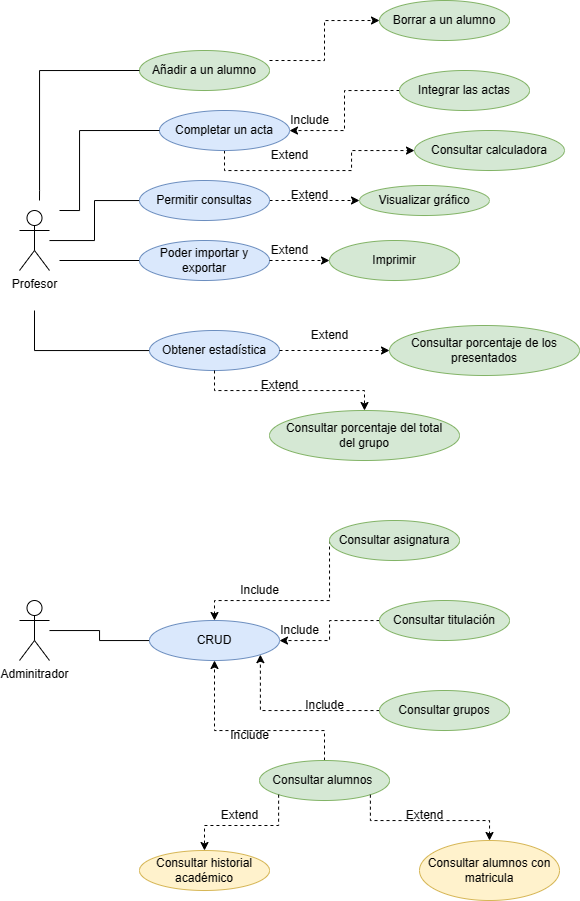

The diagram above was exported from draw.io. Its source (the exported page's mxGraphModel, read from the mxfile embedded in the PNG):
<mxGraphModel dx="1267" dy="531" grid="1" gridSize="10" guides="1" tooltips="1" connect="1" arrows="1" fold="1" page="1" pageScale="1" pageWidth="827" pageHeight="1169" math="0" shadow="0">
  <root>
    <mxCell id="0" />
    <mxCell id="1" parent="0" />
    <mxCell id="_Dul9ds_M0dkgWvbUw24-1" value="Profesor " style="shape=umlActor;verticalLabelPosition=bottom;verticalAlign=top;html=1;outlineConnect=0;" parent="1" vertex="1">
      <mxGeometry x="100" y="320" width="30" height="60" as="geometry" />
    </mxCell>
    <mxCell id="_Dul9ds_M0dkgWvbUw24-12" style="edgeStyle=orthogonalEdgeStyle;rounded=0;orthogonalLoop=1;jettySize=auto;html=1;entryX=0;entryY=0.5;entryDx=0;entryDy=0;dashed=1;endArrow=classic;endFill=1;exitX=1;exitY=0.25;exitDx=0;exitDy=0;exitPerimeter=0;" parent="1" source="_Dul9ds_M0dkgWvbUw24-4" target="_Dul9ds_M0dkgWvbUw24-5" edge="1">
      <mxGeometry relative="1" as="geometry" />
    </mxCell>
    <mxCell id="Hkl5Xw-dPwh_t99S6nWM-20" style="edgeStyle=orthogonalEdgeStyle;rounded=0;orthogonalLoop=1;jettySize=auto;html=1;exitX=0;exitY=0.5;exitDx=0;exitDy=0;dashed=1;endArrow=classic;endFill=1;" edge="1" parent="1" source="_Dul9ds_M0dkgWvbUw24-6" target="_Dul9ds_M0dkgWvbUw24-2">
      <mxGeometry relative="1" as="geometry">
        <mxPoint x="380" y="270" as="targetPoint" />
      </mxGeometry>
    </mxCell>
    <mxCell id="Hkl5Xw-dPwh_t99S6nWM-27" style="edgeStyle=orthogonalEdgeStyle;rounded=0;orthogonalLoop=1;jettySize=auto;html=1;dashed=1;endArrow=classic;endFill=1;" edge="1" parent="1" source="_Dul9ds_M0dkgWvbUw24-2" target="_Dul9ds_M0dkgWvbUw24-22">
      <mxGeometry relative="1" as="geometry">
        <Array as="points">
          <mxPoint x="305" y="280" />
          <mxPoint x="432" y="280" />
          <mxPoint x="432" y="260" />
        </Array>
      </mxGeometry>
    </mxCell>
    <mxCell id="_Dul9ds_M0dkgWvbUw24-2" value="Completar un acta" style="ellipse;whiteSpace=wrap;html=1;fillColor=#dae8fc;strokeColor=#6c8ebf;" parent="1" vertex="1">
      <mxGeometry x="240" y="220" width="130" height="40" as="geometry" />
    </mxCell>
    <mxCell id="Hkl5Xw-dPwh_t99S6nWM-12" style="edgeStyle=orthogonalEdgeStyle;rounded=0;orthogonalLoop=1;jettySize=auto;html=1;endArrow=none;endFill=0;" edge="1" parent="1" source="_Dul9ds_M0dkgWvbUw24-3" target="Hkl5Xw-dPwh_t99S6nWM-1">
      <mxGeometry relative="1" as="geometry" />
    </mxCell>
    <mxCell id="_Dul9ds_M0dkgWvbUw24-3" value="Adminitrador" style="shape=umlActor;verticalLabelPosition=bottom;verticalAlign=top;html=1;outlineConnect=0;" parent="1" vertex="1">
      <mxGeometry x="100" y="710" width="30" height="60" as="geometry" />
    </mxCell>
    <mxCell id="_Dul9ds_M0dkgWvbUw24-4" value="Añadir a un alumno" style="ellipse;whiteSpace=wrap;html=1;fillColor=#d5e8d4;strokeColor=#82b366;" parent="1" vertex="1">
      <mxGeometry x="220" y="160" width="130" height="40" as="geometry" />
    </mxCell>
    <mxCell id="_Dul9ds_M0dkgWvbUw24-5" value="Borrar a un alumno" style="ellipse;whiteSpace=wrap;html=1;fillColor=#d5e8d4;strokeColor=#82b366;" parent="1" vertex="1">
      <mxGeometry x="460" y="110" width="130" height="40" as="geometry" />
    </mxCell>
    <mxCell id="_Dul9ds_M0dkgWvbUw24-6" value="Integrar las actas" style="ellipse;whiteSpace=wrap;html=1;fillColor=#d5e8d4;strokeColor=#82b366;" parent="1" vertex="1">
      <mxGeometry x="480" y="180" width="130" height="40" as="geometry" />
    </mxCell>
    <mxCell id="_Dul9ds_M0dkgWvbUw24-21" style="edgeStyle=orthogonalEdgeStyle;rounded=0;orthogonalLoop=1;jettySize=auto;html=1;entryX=0;entryY=0.5;entryDx=0;entryDy=0;dashed=1;endArrow=classic;endFill=1;" parent="1" source="_Dul9ds_M0dkgWvbUw24-7" target="_Dul9ds_M0dkgWvbUw24-20" edge="1">
      <mxGeometry relative="1" as="geometry" />
    </mxCell>
    <mxCell id="Hkl5Xw-dPwh_t99S6nWM-9" style="edgeStyle=orthogonalEdgeStyle;rounded=0;orthogonalLoop=1;jettySize=auto;html=1;endArrow=none;endFill=0;" edge="1" parent="1" source="_Dul9ds_M0dkgWvbUw24-7" target="_Dul9ds_M0dkgWvbUw24-1">
      <mxGeometry relative="1" as="geometry" />
    </mxCell>
    <mxCell id="_Dul9ds_M0dkgWvbUw24-7" value="Permitir consultas " style="ellipse;whiteSpace=wrap;html=1;fillColor=#dae8fc;strokeColor=#6c8ebf;" parent="1" vertex="1">
      <mxGeometry x="220" y="290" width="130" height="40" as="geometry" />
    </mxCell>
    <mxCell id="Hkl5Xw-dPwh_t99S6nWM-11" style="edgeStyle=orthogonalEdgeStyle;rounded=0;orthogonalLoop=1;jettySize=auto;html=1;endArrow=none;endFill=0;" edge="1" parent="1" source="_Dul9ds_M0dkgWvbUw24-8">
      <mxGeometry relative="1" as="geometry">
        <mxPoint x="115" y="420" as="targetPoint" />
      </mxGeometry>
    </mxCell>
    <mxCell id="_Dul9ds_M0dkgWvbUw24-8" value="Obtener estadística" style="ellipse;whiteSpace=wrap;html=1;fillColor=#dae8fc;strokeColor=#6c8ebf;" parent="1" vertex="1">
      <mxGeometry x="230" y="440" width="130" height="40" as="geometry" />
    </mxCell>
    <mxCell id="_Dul9ds_M0dkgWvbUw24-26" style="edgeStyle=orthogonalEdgeStyle;rounded=0;orthogonalLoop=1;jettySize=auto;html=1;dashed=1;endArrow=classic;endFill=1;exitX=1;exitY=0.5;exitDx=0;exitDy=0;entryX=0;entryY=0.5;entryDx=0;entryDy=0;" parent="1" source="_Dul9ds_M0dkgWvbUw24-8" target="_Dul9ds_M0dkgWvbUw24-14" edge="1">
      <mxGeometry relative="1" as="geometry">
        <mxPoint x="470" y="490" as="targetPoint" />
      </mxGeometry>
    </mxCell>
    <mxCell id="_Dul9ds_M0dkgWvbUw24-14" value="Consultar porcentaje de los presentados " style="ellipse;whiteSpace=wrap;html=1;fillColor=#d5e8d4;strokeColor=#82b366;" parent="1" vertex="1">
      <mxGeometry x="470" y="435" width="190" height="50" as="geometry" />
    </mxCell>
    <mxCell id="_Dul9ds_M0dkgWvbUw24-25" style="edgeStyle=orthogonalEdgeStyle;rounded=0;orthogonalLoop=1;jettySize=auto;html=1;dashed=1;endArrow=classic;endFill=1;exitX=0.5;exitY=1;exitDx=0;exitDy=0;entryX=0.5;entryY=0;entryDx=0;entryDy=0;" parent="1" source="_Dul9ds_M0dkgWvbUw24-8" target="_Dul9ds_M0dkgWvbUw24-15" edge="1">
      <mxGeometry relative="1" as="geometry">
        <Array as="points">
          <mxPoint x="295" y="500" />
          <mxPoint x="445" y="500" />
        </Array>
        <mxPoint x="330" y="530" as="targetPoint" />
      </mxGeometry>
    </mxCell>
    <mxCell id="_Dul9ds_M0dkgWvbUw24-15" value="&lt;div&gt;Consultar porcentaje del total &lt;br&gt;&lt;/div&gt;&lt;div&gt;del grupo&lt;br&gt;&lt;/div&gt;" style="ellipse;whiteSpace=wrap;html=1;fillColor=#d5e8d4;strokeColor=#82b366;" parent="1" vertex="1">
      <mxGeometry x="350" y="520" width="190" height="50" as="geometry" />
    </mxCell>
    <mxCell id="_Dul9ds_M0dkgWvbUw24-20" value="Visualizar gráfico" style="ellipse;whiteSpace=wrap;html=1;fillColor=#d5e8d4;strokeColor=#82b366;" parent="1" vertex="1">
      <mxGeometry x="440" y="295" width="130" height="30" as="geometry" />
    </mxCell>
    <mxCell id="_Dul9ds_M0dkgWvbUw24-22" value="Consultar calculadora" style="ellipse;whiteSpace=wrap;html=1;fillColor=#d5e8d4;strokeColor=#82b366;" parent="1" vertex="1">
      <mxGeometry x="495" y="240" width="150" height="40" as="geometry" />
    </mxCell>
    <mxCell id="Hkl5Xw-dPwh_t99S6nWM-10" style="edgeStyle=orthogonalEdgeStyle;rounded=0;orthogonalLoop=1;jettySize=auto;html=1;endArrow=none;endFill=0;" edge="1" parent="1" source="_Dul9ds_M0dkgWvbUw24-24">
      <mxGeometry relative="1" as="geometry">
        <mxPoint x="140" y="370" as="targetPoint" />
      </mxGeometry>
    </mxCell>
    <mxCell id="_Dul9ds_M0dkgWvbUw24-24" value="Poder importar y exportar" style="ellipse;whiteSpace=wrap;html=1;fillColor=#dae8fc;strokeColor=#6c8ebf;" parent="1" vertex="1">
      <mxGeometry x="220" y="350" width="130" height="40" as="geometry" />
    </mxCell>
    <mxCell id="Hkl5Xw-dPwh_t99S6nWM-19" style="edgeStyle=orthogonalEdgeStyle;rounded=0;orthogonalLoop=1;jettySize=auto;html=1;dashed=1;endArrow=classic;endFill=1;entryX=0;entryY=0.5;entryDx=0;entryDy=0;" edge="1" parent="1" source="_Dul9ds_M0dkgWvbUw24-24" target="_Dul9ds_M0dkgWvbUw24-27">
      <mxGeometry relative="1" as="geometry">
        <mxPoint x="390" y="400" as="sourcePoint" />
      </mxGeometry>
    </mxCell>
    <mxCell id="_Dul9ds_M0dkgWvbUw24-27" value="Imprimir " style="ellipse;whiteSpace=wrap;html=1;fillColor=#d5e8d4;strokeColor=#82b366;" parent="1" vertex="1">
      <mxGeometry x="410" y="350" width="130" height="40" as="geometry" />
    </mxCell>
    <mxCell id="Hkl5Xw-dPwh_t99S6nWM-13" style="edgeStyle=orthogonalEdgeStyle;rounded=0;orthogonalLoop=1;jettySize=auto;html=1;endArrow=classic;endFill=1;dashed=1;exitX=0;exitY=0.5;exitDx=0;exitDy=0;entryX=0.5;entryY=0;entryDx=0;entryDy=0;" edge="1" parent="1" source="Hkl5Xw-dPwh_t99S6nWM-2" target="Hkl5Xw-dPwh_t99S6nWM-1">
      <mxGeometry relative="1" as="geometry">
        <mxPoint x="370" y="640" as="targetPoint" />
        <Array as="points">
          <mxPoint x="410" y="710" />
          <mxPoint x="295" y="710" />
        </Array>
      </mxGeometry>
    </mxCell>
    <mxCell id="Hkl5Xw-dPwh_t99S6nWM-16" style="edgeStyle=orthogonalEdgeStyle;rounded=0;orthogonalLoop=1;jettySize=auto;html=1;dashed=1;endArrow=classic;endFill=1;exitX=0.5;exitY=0;exitDx=0;exitDy=0;entryX=0.5;entryY=1;entryDx=0;entryDy=0;" edge="1" parent="1" source="Hkl5Xw-dPwh_t99S6nWM-5" target="Hkl5Xw-dPwh_t99S6nWM-1">
      <mxGeometry relative="1" as="geometry">
        <mxPoint x="240" y="830" as="targetPoint" />
        <Array as="points">
          <mxPoint x="405" y="840" />
          <mxPoint x="295" y="840" />
        </Array>
      </mxGeometry>
    </mxCell>
    <mxCell id="Hkl5Xw-dPwh_t99S6nWM-1" value="CRUD" style="ellipse;whiteSpace=wrap;html=1;fillColor=#dae8fc;strokeColor=#6c8ebf;" vertex="1" parent="1">
      <mxGeometry x="230" y="730" width="130" height="40" as="geometry" />
    </mxCell>
    <mxCell id="Hkl5Xw-dPwh_t99S6nWM-2" value="Consultar asignatura" style="ellipse;whiteSpace=wrap;html=1;fillColor=#d5e8d4;strokeColor=#82b366;" vertex="1" parent="1">
      <mxGeometry x="410" y="630" width="130" height="40" as="geometry" />
    </mxCell>
    <mxCell id="Hkl5Xw-dPwh_t99S6nWM-14" style="edgeStyle=orthogonalEdgeStyle;rounded=0;orthogonalLoop=1;jettySize=auto;html=1;dashed=1;endArrow=classic;endFill=1;" edge="1" parent="1" source="Hkl5Xw-dPwh_t99S6nWM-3" target="Hkl5Xw-dPwh_t99S6nWM-1">
      <mxGeometry relative="1" as="geometry" />
    </mxCell>
    <mxCell id="Hkl5Xw-dPwh_t99S6nWM-3" value="Consultar titulación" style="ellipse;whiteSpace=wrap;html=1;fillColor=#d5e8d4;strokeColor=#82b366;" vertex="1" parent="1">
      <mxGeometry x="460" y="710" width="130" height="40" as="geometry" />
    </mxCell>
    <mxCell id="Hkl5Xw-dPwh_t99S6nWM-15" style="edgeStyle=orthogonalEdgeStyle;rounded=0;orthogonalLoop=1;jettySize=auto;html=1;entryX=1;entryY=1;entryDx=0;entryDy=0;dashed=1;endArrow=classic;endFill=1;" edge="1" parent="1" source="Hkl5Xw-dPwh_t99S6nWM-4" target="Hkl5Xw-dPwh_t99S6nWM-1">
      <mxGeometry relative="1" as="geometry" />
    </mxCell>
    <mxCell id="Hkl5Xw-dPwh_t99S6nWM-4" value="Consultar grupos" style="ellipse;whiteSpace=wrap;html=1;fillColor=#d5e8d4;strokeColor=#82b366;" vertex="1" parent="1">
      <mxGeometry x="460" y="800" width="130" height="40" as="geometry" />
    </mxCell>
    <mxCell id="Hkl5Xw-dPwh_t99S6nWM-5" value="Consultar alumnos&amp;nbsp;" style="ellipse;whiteSpace=wrap;html=1;fillColor=#d5e8d4;strokeColor=#82b366;" vertex="1" parent="1">
      <mxGeometry x="340" y="870" width="130" height="40" as="geometry" />
    </mxCell>
    <mxCell id="Hkl5Xw-dPwh_t99S6nWM-18" style="edgeStyle=orthogonalEdgeStyle;rounded=0;orthogonalLoop=1;jettySize=auto;html=1;exitX=1;exitY=1;exitDx=0;exitDy=0;dashed=1;endArrow=classic;endFill=1;" edge="1" parent="1" source="Hkl5Xw-dPwh_t99S6nWM-5" target="Hkl5Xw-dPwh_t99S6nWM-6">
      <mxGeometry relative="1" as="geometry">
        <mxPoint x="405" y="970" as="targetPoint" />
        <Array as="points">
          <mxPoint x="451" y="930" />
          <mxPoint x="570" y="930" />
        </Array>
      </mxGeometry>
    </mxCell>
    <mxCell id="Hkl5Xw-dPwh_t99S6nWM-6" value="Consultar alumnos con matricula" style="ellipse;whiteSpace=wrap;html=1;fillColor=#fff2cc;strokeColor=#d6b656;" vertex="1" parent="1">
      <mxGeometry x="500" y="950" width="140" height="60" as="geometry" />
    </mxCell>
    <mxCell id="Hkl5Xw-dPwh_t99S6nWM-17" style="edgeStyle=orthogonalEdgeStyle;rounded=0;orthogonalLoop=1;jettySize=auto;html=1;exitX=0;exitY=1;exitDx=0;exitDy=0;dashed=1;endArrow=classic;endFill=1;" edge="1" parent="1" source="Hkl5Xw-dPwh_t99S6nWM-5" target="Hkl5Xw-dPwh_t99S6nWM-7">
      <mxGeometry relative="1" as="geometry">
        <mxPoint x="360" y="1020" as="targetPoint" />
      </mxGeometry>
    </mxCell>
    <mxCell id="Hkl5Xw-dPwh_t99S6nWM-7" value="Consultar historial académico" style="ellipse;whiteSpace=wrap;html=1;fillColor=#fff2cc;strokeColor=#d6b656;" vertex="1" parent="1">
      <mxGeometry x="220" y="960" width="130" height="40" as="geometry" />
    </mxCell>
    <mxCell id="Hkl5Xw-dPwh_t99S6nWM-22" style="edgeStyle=orthogonalEdgeStyle;rounded=0;orthogonalLoop=1;jettySize=auto;html=1;endArrow=none;endFill=0;exitX=0;exitY=0.5;exitDx=0;exitDy=0;" edge="1" parent="1" source="_Dul9ds_M0dkgWvbUw24-2">
      <mxGeometry x="-0.0769" y="-20" relative="1" as="geometry">
        <mxPoint x="220" y="250" as="sourcePoint" />
        <mxPoint x="140" y="320" as="targetPoint" />
        <Array as="points">
          <mxPoint x="160" y="240" />
          <mxPoint x="160" y="320" />
        </Array>
        <mxPoint as="offset" />
      </mxGeometry>
    </mxCell>
    <mxCell id="Hkl5Xw-dPwh_t99S6nWM-23" style="edgeStyle=orthogonalEdgeStyle;rounded=0;orthogonalLoop=1;jettySize=auto;html=1;endArrow=none;endFill=0;exitX=0;exitY=0.5;exitDx=0;exitDy=0;" edge="1" parent="1" source="_Dul9ds_M0dkgWvbUw24-4">
      <mxGeometry x="-0.0769" y="-20" relative="1" as="geometry">
        <mxPoint x="250" y="250" as="sourcePoint" />
        <mxPoint x="120" y="310" as="targetPoint" />
        <Array as="points">
          <mxPoint x="120" y="180" />
          <mxPoint x="120" y="300" />
        </Array>
        <mxPoint as="offset" />
      </mxGeometry>
    </mxCell>
    <mxCell id="Hkl5Xw-dPwh_t99S6nWM-24" value="Extend" style="text;html=1;align=center;verticalAlign=middle;resizable=0;points=[];autosize=1;strokeColor=none;fillColor=none;" vertex="1" parent="1">
      <mxGeometry x="340" y="250" width="60" height="30" as="geometry" />
    </mxCell>
    <mxCell id="Hkl5Xw-dPwh_t99S6nWM-25" value="Include" style="text;html=1;align=center;verticalAlign=middle;resizable=0;points=[];autosize=1;strokeColor=none;fillColor=none;" vertex="1" parent="1">
      <mxGeometry x="360" y="215" width="60" height="30" as="geometry" />
    </mxCell>
    <mxCell id="Hkl5Xw-dPwh_t99S6nWM-28" value="Extend" style="text;html=1;align=center;verticalAlign=middle;resizable=0;points=[];autosize=1;strokeColor=none;fillColor=none;" vertex="1" parent="1">
      <mxGeometry x="360" y="290" width="60" height="30" as="geometry" />
    </mxCell>
    <mxCell id="Hkl5Xw-dPwh_t99S6nWM-29" value="Extend" style="text;html=1;align=center;verticalAlign=middle;resizable=0;points=[];autosize=1;strokeColor=none;fillColor=none;" vertex="1" parent="1">
      <mxGeometry x="340" y="345" width="60" height="30" as="geometry" />
    </mxCell>
    <mxCell id="Hkl5Xw-dPwh_t99S6nWM-30" value="Extend" style="text;html=1;align=center;verticalAlign=middle;resizable=0;points=[];autosize=1;strokeColor=none;fillColor=none;" vertex="1" parent="1">
      <mxGeometry x="330" y="480" width="60" height="30" as="geometry" />
    </mxCell>
    <mxCell id="Hkl5Xw-dPwh_t99S6nWM-31" value="Extend" style="text;html=1;align=center;verticalAlign=middle;resizable=0;points=[];autosize=1;strokeColor=none;fillColor=none;" vertex="1" parent="1">
      <mxGeometry x="380" y="430" width="60" height="30" as="geometry" />
    </mxCell>
    <mxCell id="Hkl5Xw-dPwh_t99S6nWM-32" value="Include" style="text;html=1;align=center;verticalAlign=middle;resizable=0;points=[];autosize=1;strokeColor=none;fillColor=none;" vertex="1" parent="1">
      <mxGeometry x="310" y="685" width="60" height="30" as="geometry" />
    </mxCell>
    <mxCell id="Hkl5Xw-dPwh_t99S6nWM-33" value="Include" style="text;html=1;align=center;verticalAlign=middle;resizable=0;points=[];autosize=1;strokeColor=none;fillColor=none;" vertex="1" parent="1">
      <mxGeometry x="300" y="830" width="60" height="30" as="geometry" />
    </mxCell>
    <mxCell id="Hkl5Xw-dPwh_t99S6nWM-34" value="Include" style="text;html=1;align=center;verticalAlign=middle;resizable=0;points=[];autosize=1;strokeColor=none;fillColor=none;" vertex="1" parent="1">
      <mxGeometry x="375" y="800" width="60" height="30" as="geometry" />
    </mxCell>
    <mxCell id="Hkl5Xw-dPwh_t99S6nWM-35" value="Include" style="text;html=1;align=center;verticalAlign=middle;resizable=0;points=[];autosize=1;strokeColor=none;fillColor=none;" vertex="1" parent="1">
      <mxGeometry x="350" y="725" width="60" height="30" as="geometry" />
    </mxCell>
    <mxCell id="Hkl5Xw-dPwh_t99S6nWM-36" value="Extend" style="text;html=1;align=center;verticalAlign=middle;resizable=0;points=[];autosize=1;strokeColor=none;fillColor=none;" vertex="1" parent="1">
      <mxGeometry x="290" y="910" width="60" height="30" as="geometry" />
    </mxCell>
    <mxCell id="Hkl5Xw-dPwh_t99S6nWM-37" value="Extend" style="text;html=1;align=center;verticalAlign=middle;resizable=0;points=[];autosize=1;strokeColor=none;fillColor=none;" vertex="1" parent="1">
      <mxGeometry x="475" y="910" width="60" height="30" as="geometry" />
    </mxCell>
  </root>
</mxGraphModel>